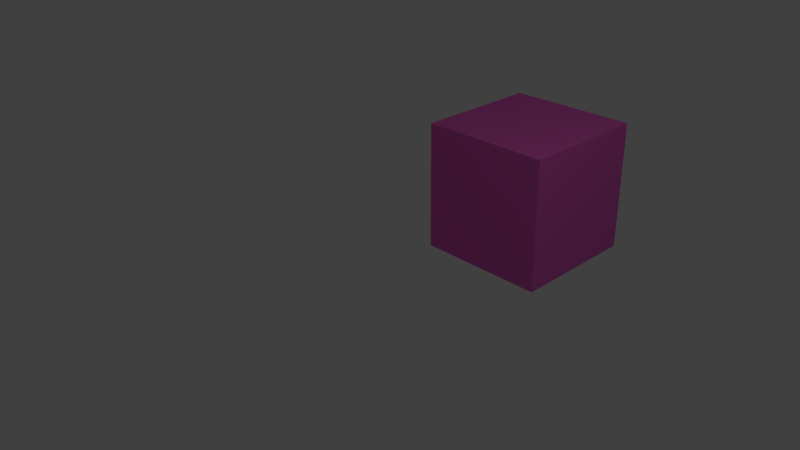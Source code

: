# Source: Quint_Help_Part_2.blend  (saved by Blender 2.72.0; exported with 4.5.12 LTS)
import bpy
from mathutils import Matrix  # noqa: F401  (used for matrix-valued properties, if any)

bpy.ops.wm.read_factory_settings(use_empty=True)
scene = bpy.context.scene
scene.name = 'Scene'

# ---- collections
col_collection_1 = bpy.data.collections.new('Collection 1'); scene.collection.children.link(col_collection_1)

# ---- materials (node trees are filled in below, after node groups)
mat_material = bpy.data.materials.new('Material')
mat_material.alpha_threshold = 0.0
mat_material.use_transparent_shadow = False
mat_material.diffuse_color = (0.8, 0.1284, 0.5675, 1.0)
mat_material.roughness = 0.5
mat_material.line_color = (0.0, 0.0, 0.0, 1.0)

# ---- material node trees

# ---- world
world_world = bpy.data.worlds.new('World'); scene.world = world_world
world_world.color = (0.05088, 0.05088, 0.05088)
world_world.use_sun_shadow = False
world_world.sun_shadow_jitter_overblur = 0.0
world_world.cycles.sampling_method = 'MANUAL'
world_world.cycles.sample_map_resolution = 256

# ---- cameras
cam_camera = bpy.data.cameras.new('Camera')
cam_camera.clip_end = 100.0
cam_camera.lens = 35.0
cam_camera.sensor_width = 32.0
cam_camera.sensor_height = 18.0
cam_camera.ortho_scale = 7.314
cam_camera.dof.focus_distance = 0.0
cam_camera.dof.aperture_fstop = 128.0

# ---- lights
light_lamp = bpy.data.lights.new('Lamp', 'POINT')
light_lamp.transmission_factor = 0.0
light_lamp.cutoff_distance = 30.0
light_lamp.energy = 100.0
light_lamp.shadow_buffer_clip_start = 1.001
light_lamp.shadow_soft_size = 0.1
light_lamp.shadow_maximum_resolution = 0.006
light_lamp.use_absolute_resolution = True
light_lamp.cycles.use_multiple_importance_sampling = False

# ---- meshes
me_cube = bpy.data.meshes.new('Cube')
me_cube.from_pydata([(1.0, 1.0, -1.0), (1.0, -1.0, -1.0), (-1.0, -1.0, -1.0), (-1.0, 1.0, -1.0), (1.0, 1.0, 1.0), (1.0, -1.0, 1.0), (-1.0, -1.0, 1.0), (-1.0, 1.0, 1.0)], [], [(0, 1, 2, 3), (4, 7, 6, 5), (0, 4, 5, 1), (1, 5, 6, 2), (2, 6, 7, 3), (4, 0, 3, 7)])
_uv = me_cube.uv_layers.new(name='UVMap')
_uv.uv.foreach_set('vector', [0.0001002, 0.2501, 9.998e-05, 0.0001003, 0.2501, 0.0001002, 0.2501, 0.2501, 0.75, 0.25, 0.5, 0.2501, 0.5, 0.0001001, 0.7499, 0.0001, 0.9999, 0.25, 0.75, 0.25, 0.7499, 0.0001, 0.9999, 9.998e-05, 0.5002, 0.2503, 0.5002, 0.5002, 0.2502, 0.5002, 0.2502, 0.2503, 0.2501, 0.0001002, 0.5, 0.0001001, 0.5, 0.2501, 0.2501, 0.2501, 0.25, 0.2503, 0.25, 0.5002, 0.0001001, 0.5002, 9.998e-05, 0.2503])
me_cube.materials.append(mat_material)
me_cube.use_remesh_preserve_volume = False
me_cube.use_remesh_preserve_attributes = False
me_cube.use_mirror_vertex_groups = False
me_cube.update()

# ---- objects
ob_cube = bpy.data.objects.new('Cube', me_cube)
ob_lamp = bpy.data.objects.new('Lamp', light_lamp)
ob_camera = bpy.data.objects.new('Camera', cam_camera)

# ---- transforms, parenting, visibility, modifiers, constraints
ob_cube.location = (0.0, 3.045, 0.0)
ob_cube.lock_rotations_4d = False
ob_cube.empty_display_type = 'ARROWS'
ob_cube.lineart.crease_threshold = 0.0
ob_lamp.location = (4.076, 1.005, 5.904)
ob_lamp.rotation_euler = (0.6503, 0.05522, 1.866)
ob_lamp.lock_rotations_4d = False
ob_lamp.empty_display_type = 'ARROWS'
ob_lamp.color = (0.0, 0.0, 0.0, 0.0)
ob_lamp.lineart.crease_threshold = 0.0
ob_camera.location = (7.481, -6.508, 5.344)
ob_camera.rotation_euler = (1.109, 0.01082, 0.8149)
ob_camera.lock_rotations_4d = False
ob_camera.empty_display_type = 'ARROWS'
ob_camera.color = (0.0, 0.0, 0.0, 0.0)
ob_camera.display_type = 'WIRE'
ob_camera.lineart.crease_threshold = 0.0

# ---- collection membership
col_collection_1.objects.link(ob_cube)
col_collection_1.objects.link(ob_lamp)
col_collection_1.objects.link(ob_camera)

# ---- scene / render settings (as saved in the file)
scene.camera = ob_camera
scene.frame_start = 1; scene.frame_end = 250; scene.frame_set(1)
scene.render.engine = 'BLENDER_EEVEE_NEXT'
scene.render.resolution_percentage = 50
scene.render.dither_intensity = 0.0
scene.cycles.use_denoising = False
scene.cycles.samples = 10
scene.cycles.sampling_pattern = 'TABULATED_SOBOL'
scene.cycles.light_sampling_threshold = 0.0
scene.cycles.use_adaptive_sampling = False
scene.cycles.use_light_tree = False
scene.cycles.blur_glossy = 0.0
scene.cycles.pixel_filter_type = 'GAUSSIAN'
scene.cycles.sample_clamp_indirect = 0.0
scene.view_settings.view_transform = 'Standard'
bpy.context.view_layer.update()
